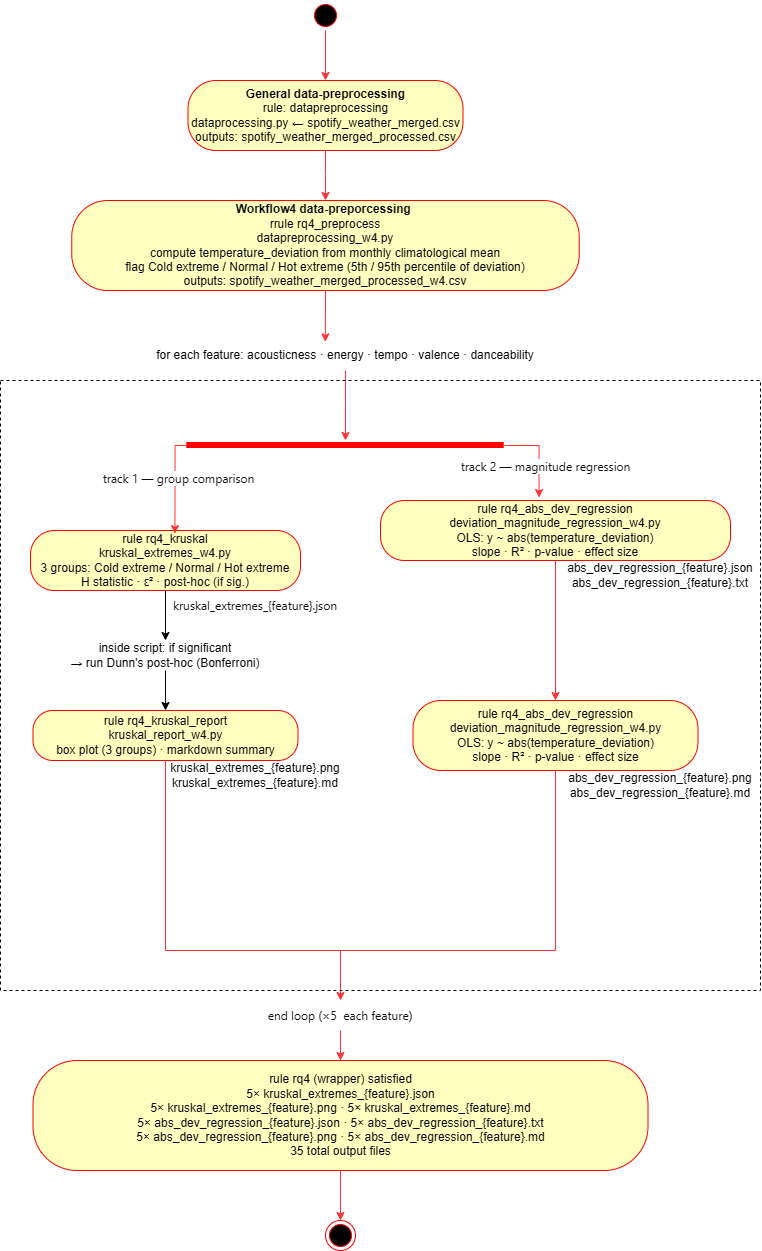

The diagram above was exported from draw.io. Its source (the exported page's mxGraphModel, read from the mxfile embedded in the PNG):
<mxGraphModel dx="1054" dy="1687" grid="1" gridSize="10" guides="1" tooltips="1" connect="1" arrows="1" fold="1" page="1" pageScale="1" pageWidth="850" pageHeight="1100" math="0" shadow="0">
  <root>
    <mxCell id="0" />
    <mxCell id="1" parent="0" />
    <mxCell id="QSa3kcPCHIOE6aQPl558-53" edge="1" parent="1" source="QSa3kcPCHIOE6aQPl558-1" style="edgeStyle=orthogonalEdgeStyle;rounded=0;orthogonalLoop=1;jettySize=auto;html=1;strokeColor=#FF3333;" target="QSa3kcPCHIOE6aQPl558-3" value="">
      <mxGeometry relative="1" as="geometry" />
    </mxCell>
    <mxCell id="QSa3kcPCHIOE6aQPl558-1" parent="1" style="ellipse;html=1;shape=startState;fillColor=#000000;strokeColor=#ff0000;" value="" vertex="1">
      <mxGeometry height="30" width="30" x="320" y="-170" as="geometry" />
    </mxCell>
    <mxCell id="QSa3kcPCHIOE6aQPl558-54" edge="1" parent="1" source="QSa3kcPCHIOE6aQPl558-3" style="edgeStyle=orthogonalEdgeStyle;rounded=0;orthogonalLoop=1;jettySize=auto;html=1;strokeColor=#FF3333;" target="QSa3kcPCHIOE6aQPl558-7" value="">
      <mxGeometry relative="1" as="geometry" />
    </mxCell>
    <mxCell id="QSa3kcPCHIOE6aQPl558-3" parent="1" style="rounded=1;whiteSpace=wrap;html=1;arcSize=40;fontColor=#000000;fillColor=#ffffc0;strokeColor=#ff0000;" value="&lt;div&gt;&lt;b&gt;General data-preprocessing&lt;/b&gt;&lt;/div&gt;&lt;div&gt;rule: datapreprocessing&lt;/div&gt;&lt;div&gt;dataprocessing.py ← spotify_weather_merged.csv&lt;/div&gt;&lt;div&gt;outputs: spotify_weather_merged_processed.csv&lt;/div&gt;" vertex="1">
      <mxGeometry height="70" width="275" x="197.5" y="-90" as="geometry" />
    </mxCell>
    <mxCell id="QSa3kcPCHIOE6aQPl558-7" parent="1" style="whiteSpace=wrap;html=1;fillColor=#ffffc0;strokeColor=#ff0000;fontColor=#000000;rounded=1;arcSize=40;" value="&lt;div&gt;&lt;b&gt;Workflow4 data-preporcessing&amp;nbsp;&lt;/b&gt;&lt;/div&gt;&lt;div&gt;r&lt;span style=&quot;font-size: 12px;&quot;&gt;&lt;span style=&quot;background-color: transparent;&quot;&gt;rule rq4_preprocess&lt;/span&gt;&lt;br&gt;&lt;/span&gt;&lt;/div&gt;&lt;div&gt;&lt;span style=&quot;font-size: 12px;&quot;&gt;datapreprocessing_w4.py&lt;/span&gt;&lt;/div&gt;&lt;div&gt;&lt;span style=&quot;font-size: 12px;&quot;&gt;compute temperature_deviation from monthly climatological mean&lt;/span&gt;&lt;/div&gt;&lt;div&gt;&lt;span style=&quot;font-size: 12px;&quot;&gt;flag Cold extreme / Normal / Hot extreme (5th / 95th percentile of deviation)&lt;/span&gt;&lt;/div&gt;&lt;div&gt;&lt;span style=&quot;font-size: 12px;&quot;&gt;outputs: spotify_weather_merged_processed_w4.csv&lt;/span&gt;&lt;/div&gt;" vertex="1">
      <mxGeometry height="90" width="507.5" x="81.25" y="30" as="geometry" />
    </mxCell>
    <mxCell id="QSa3kcPCHIOE6aQPl558-9" parent="1" style="shape=line;html=1;strokeWidth=6;strokeColor=#ff0000;" value="" vertex="1">
      <mxGeometry height="10" width="317.5" x="196.25" y="270" as="geometry" />
    </mxCell>
    <mxCell id="Vt8kh1-vsHVzaVOQPLsj-10" edge="1" parent="1" source="QSa3kcPCHIOE6aQPl558-14" style="edgeStyle=orthogonalEdgeStyle;rounded=0;orthogonalLoop=1;jettySize=auto;html=1;entryX=0.5;entryY=0;entryDx=0;entryDy=0;" target="Vt8kh1-vsHVzaVOQPLsj-12">
      <mxGeometry relative="1" as="geometry">
        <mxPoint x="175" y="490" as="targetPoint" />
      </mxGeometry>
    </mxCell>
    <mxCell id="QSa3kcPCHIOE6aQPl558-14" parent="1" style="rounded=1;whiteSpace=wrap;html=1;arcSize=40;fontColor=#000000;fillColor=#ffffc0;strokeColor=#ff0000;" value="&lt;div&gt;&lt;span style=&quot;font-size: 12px;&quot;&gt;rule rq4_kruskal&lt;/span&gt;&lt;/div&gt;&lt;div&gt;&lt;span style=&quot;font-size: 12px;&quot;&gt;kruskal_extremes_w4.py&lt;/span&gt;&lt;/div&gt;&lt;div&gt;&lt;span style=&quot;font-size: 12px;&quot;&gt;3 groups: Cold extreme / Normal / Hot extreme&lt;/span&gt;&lt;/div&gt;&lt;div&gt;&lt;span style=&quot;font-size: 12px;&quot;&gt;H statistic · ε² · post-hoc (if sig.)&lt;/span&gt;&lt;/div&gt;" vertex="1">
      <mxGeometry height="60" width="270" x="40" y="360" as="geometry" />
    </mxCell>
    <mxCell id="Vt8kh1-vsHVzaVOQPLsj-22" edge="1" parent="1" source="QSa3kcPCHIOE6aQPl558-18" style="edgeStyle=orthogonalEdgeStyle;rounded=0;orthogonalLoop=1;jettySize=auto;html=1;entryX=0.5;entryY=0;entryDx=0;entryDy=0;strokeColor=#FF3333;" target="Vt8kh1-vsHVzaVOQPLsj-20">
      <mxGeometry relative="1" as="geometry" />
    </mxCell>
    <mxCell id="QSa3kcPCHIOE6aQPl558-18" parent="1" style="rounded=1;whiteSpace=wrap;html=1;arcSize=40;fontColor=#000000;fillColor=#ffffc0;strokeColor=#ff0000;" value="&lt;div&gt;&lt;span style=&quot;font-size: 12px;&quot;&gt;rule rq4_abs_dev_regression&lt;/span&gt;&lt;/div&gt;&lt;div&gt;&lt;span style=&quot;font-size: 12px;&quot;&gt;deviation_magnitude_regression_w4.py&lt;/span&gt;&lt;/div&gt;&lt;div&gt;&lt;span style=&quot;font-size: 12px;&quot;&gt;OLS: y ~ abs(temperature_deviation)&lt;/span&gt;&lt;/div&gt;&lt;div&gt;&lt;span style=&quot;font-size: 12px;&quot;&gt;slope · R² · p-value · effect size&lt;/span&gt;&lt;/div&gt;" vertex="1">
      <mxGeometry height="60" width="350" x="390" y="330" as="geometry" />
    </mxCell>
    <mxCell id="QSa3kcPCHIOE6aQPl558-62" edge="1" parent="1" source="QSa3kcPCHIOE6aQPl558-41" style="edgeStyle=orthogonalEdgeStyle;rounded=0;orthogonalLoop=1;jettySize=auto;html=1;strokeColor=#FF3333;" target="QSa3kcPCHIOE6aQPl558-44" value="">
      <mxGeometry relative="1" as="geometry" />
    </mxCell>
    <mxCell id="QSa3kcPCHIOE6aQPl558-41" parent="1" style="text;html=1;whiteSpace=wrap;strokeColor=none;fillColor=none;align=center;verticalAlign=middle;rounded=0;" value="&lt;span style=&quot;color: rgb(11, 11, 11); font-family: &amp;quot;Anthropic Sans&amp;quot;, -apple-system, BlinkMacSystemFont, &amp;quot;Segoe UI&amp;quot;, sans-serif; text-align: start; white-space: nowrap;&quot;&gt;end loop (×5&amp;nbsp; each feature)&lt;/span&gt;" vertex="1">
      <mxGeometry height="30" width="60" x="320" y="830" as="geometry" />
    </mxCell>
    <mxCell id="QSa3kcPCHIOE6aQPl558-61" edge="1" parent="1" source="QSa3kcPCHIOE6aQPl558-44" style="edgeStyle=orthogonalEdgeStyle;rounded=0;orthogonalLoop=1;jettySize=auto;html=1;exitX=0.5;exitY=1;exitDx=0;exitDy=0;entryX=0.5;entryY=0;entryDx=0;entryDy=0;strokeColor=#FF3333;" target="QSa3kcPCHIOE6aQPl558-59">
      <mxGeometry relative="1" as="geometry" />
    </mxCell>
    <mxCell id="QSa3kcPCHIOE6aQPl558-44" parent="1" style="rounded=1;whiteSpace=wrap;html=1;arcSize=40;fontColor=#000000;fillColor=#ffffc0;strokeColor=#ff0000;" value="&lt;div&gt;&lt;span style=&quot;font-size: 12px;&quot;&gt;rule rq4 (wrapper) satisfied&lt;/span&gt;&lt;/div&gt;&lt;div&gt;&lt;span style=&quot;font-size: 12px;&quot;&gt;5× kruskal_extremes_{feature}.json&lt;/span&gt;&lt;/div&gt;&lt;div&gt;&lt;span style=&quot;font-size: 12px;&quot;&gt;5× kruskal_extremes_{feature}.png · 5× kruskal_extremes_{feature}.md&lt;/span&gt;&lt;/div&gt;&lt;div&gt;&lt;span style=&quot;font-size: 12px;&quot;&gt;5× abs_dev_regression_{feature}.json · 5× abs_dev_regression_{feature}.txt&lt;/span&gt;&lt;/div&gt;&lt;div&gt;&lt;span style=&quot;font-size: 12px;&quot;&gt;5× abs_dev_regression_{feature}.png · 5× abs_dev_regression_{feature}.md&lt;/span&gt;&lt;/div&gt;&lt;div&gt;&lt;span style=&quot;font-size: 12px;&quot;&gt;35 total output files&lt;/span&gt;&lt;/div&gt;" vertex="1">
      <mxGeometry height="110" width="615" x="42.5" y="890" as="geometry" />
    </mxCell>
    <mxCell id="Vt8kh1-vsHVzaVOQPLsj-4" edge="1" parent="1" source="QSa3kcPCHIOE6aQPl558-50" style="edgeStyle=orthogonalEdgeStyle;rounded=0;orthogonalLoop=1;jettySize=auto;html=1;exitX=0.5;exitY=1;exitDx=0;exitDy=0;strokeColor=#FF3333;" target="QSa3kcPCHIOE6aQPl558-9">
      <mxGeometry relative="1" as="geometry" />
    </mxCell>
    <mxCell id="QSa3kcPCHIOE6aQPl558-50" parent="1" style="text;html=1;whiteSpace=wrap;strokeColor=none;fillColor=none;align=center;verticalAlign=middle;rounded=0;" value="for each feature: acousticness · energy · tempo · valence · danceability" vertex="1">
      <mxGeometry height="30" width="470" x="120" y="170" as="geometry" />
    </mxCell>
    <mxCell id="QSa3kcPCHIOE6aQPl558-57" edge="1" parent="1" source="QSa3kcPCHIOE6aQPl558-7" style="edgeStyle=orthogonalEdgeStyle;rounded=0;orthogonalLoop=1;jettySize=auto;html=1;entryX=0.457;entryY=0.047;entryDx=0;entryDy=0;entryPerimeter=0;strokeColor=#FF3333;" target="QSa3kcPCHIOE6aQPl558-50">
      <mxGeometry relative="1" as="geometry" />
    </mxCell>
    <mxCell id="QSa3kcPCHIOE6aQPl558-59" parent="1" style="ellipse;html=1;shape=endState;fillColor=#000000;strokeColor=#ff0000;" value="" vertex="1">
      <mxGeometry height="30" width="30" x="335" y="1050" as="geometry" />
    </mxCell>
    <mxCell id="Vt8kh1-vsHVzaVOQPLsj-7" edge="1" parent="1" source="QSa3kcPCHIOE6aQPl558-9" style="edgeStyle=orthogonalEdgeStyle;rounded=0;orthogonalLoop=1;jettySize=auto;html=1;exitX=1;exitY=0.5;exitDx=0;exitDy=0;exitPerimeter=0;entryX=0.453;entryY=-0.049;entryDx=0;entryDy=0;entryPerimeter=0;strokeColor=#FF3333;" target="QSa3kcPCHIOE6aQPl558-18">
      <mxGeometry relative="1" as="geometry" />
    </mxCell>
    <mxCell id="Vt8kh1-vsHVzaVOQPLsj-30" connectable="0" parent="Vt8kh1-vsHVzaVOQPLsj-7" style="edgeLabel;html=1;align=center;verticalAlign=middle;resizable=0;points=[];" value="&lt;span style=&quot;color: rgb(11, 11, 11); font-family: &amp;quot;Anthropic Sans&amp;quot;, -apple-system, BlinkMacSystemFont, &amp;quot;Segoe UI&amp;quot;, sans-serif; font-size: 12px; text-align: start;&quot;&gt;track 2 — magnitude regression&lt;/span&gt;" vertex="1">
      <mxGeometry relative="1" x="0.2817" y="6" as="geometry">
        <mxPoint y="-1" as="offset" />
      </mxGeometry>
    </mxCell>
    <mxCell id="Vt8kh1-vsHVzaVOQPLsj-9" parent="1" style="text;html=1;whiteSpace=wrap;strokeColor=none;fillColor=none;align=center;verticalAlign=middle;rounded=0;" value="&lt;span style=&quot;color: rgb(11, 11, 11); font-family: &amp;quot;Anthropic Sans&amp;quot;, -apple-system, BlinkMacSystemFont, &amp;quot;Segoe UI&amp;quot;, sans-serif; text-align: start; white-space: nowrap;&quot;&gt;kruskal_extremes_{feature}.json&lt;/span&gt;" vertex="1">
      <mxGeometry height="30" width="60" x="235" y="420" as="geometry" />
    </mxCell>
    <mxCell id="Vt8kh1-vsHVzaVOQPLsj-16" edge="1" parent="1" source="Vt8kh1-vsHVzaVOQPLsj-12" style="edgeStyle=orthogonalEdgeStyle;rounded=0;orthogonalLoop=1;jettySize=auto;html=1;" target="Vt8kh1-vsHVzaVOQPLsj-14">
      <mxGeometry relative="1" as="geometry" />
    </mxCell>
    <mxCell id="Vt8kh1-vsHVzaVOQPLsj-12" parent="1" style="text;html=1;whiteSpace=wrap;strokeColor=none;fillColor=none;align=center;verticalAlign=middle;rounded=0;" value="&lt;div&gt;&lt;span style=&quot;font-size: 12px;&quot;&gt;inside script: if significant&lt;/span&gt;&lt;/div&gt;&lt;div&gt;&lt;span style=&quot;font-size: 12px;&quot;&gt;→ run Dunn's post-hoc (Bonferroni)&lt;/span&gt;&lt;/div&gt;" vertex="1">
      <mxGeometry height="30" width="260" x="45" y="470" as="geometry" />
    </mxCell>
    <mxCell id="Vt8kh1-vsHVzaVOQPLsj-26" edge="1" parent="1" source="Vt8kh1-vsHVzaVOQPLsj-14" style="edgeStyle=orthogonalEdgeStyle;rounded=0;orthogonalLoop=1;jettySize=auto;html=1;entryX=0.5;entryY=1;entryDx=0;entryDy=0;endArrow=none;endFill=0;exitX=0.5;exitY=1;exitDx=0;exitDy=0;strokeColor=#FF3333;" target="Vt8kh1-vsHVzaVOQPLsj-20">
      <mxGeometry relative="1" as="geometry">
        <Array as="points">
          <mxPoint x="175" y="780" />
          <mxPoint x="565" y="780" />
        </Array>
      </mxGeometry>
    </mxCell>
    <mxCell id="Vt8kh1-vsHVzaVOQPLsj-14" parent="1" style="rounded=1;whiteSpace=wrap;html=1;arcSize=40;fontColor=#000000;fillColor=#ffffc0;strokeColor=#ff0000;" value="&lt;div&gt;&lt;span style=&quot;font-size: 12px;&quot;&gt;rule rq4_kruskal_report&lt;/span&gt;&lt;/div&gt;&lt;div&gt;&lt;span style=&quot;font-size: 12px;&quot;&gt;kruskal_report_w4.py&lt;/span&gt;&lt;/div&gt;&lt;div&gt;&lt;span style=&quot;font-size: 12px;&quot;&gt;box plot (3 groups) · markdown summary&lt;/span&gt;&lt;/div&gt;" vertex="1">
      <mxGeometry height="50" width="265" x="42.5" y="540" as="geometry" />
    </mxCell>
    <mxCell id="Vt8kh1-vsHVzaVOQPLsj-17" parent="1" style="text;html=1;whiteSpace=wrap;strokeColor=none;fillColor=none;align=center;verticalAlign=middle;rounded=0;" value="&lt;div&gt;&lt;span style=&quot;font-size: 12px;&quot;&gt;kruskal_extremes_{feature}.png&lt;/span&gt;&lt;/div&gt;&lt;div&gt;&lt;span style=&quot;font-size: 12px;&quot;&gt;kruskal_extremes_{feature}.md&lt;/span&gt;&lt;/div&gt;" vertex="1">
      <mxGeometry height="30" width="60" x="235" y="590" as="geometry" />
    </mxCell>
    <mxCell id="Vt8kh1-vsHVzaVOQPLsj-20" parent="1" style="rounded=1;whiteSpace=wrap;html=1;arcSize=40;fontColor=#000000;fillColor=#ffffc0;strokeColor=#ff0000;" value="&lt;div&gt;&lt;span style=&quot;font-size: 12px;&quot;&gt;rule rq4_abs_dev_regression&lt;/span&gt;&lt;/div&gt;&lt;div&gt;&lt;span style=&quot;font-size: 12px;&quot;&gt;deviation_magnitude_regression_w4.py&lt;/span&gt;&lt;/div&gt;&lt;div&gt;&lt;span style=&quot;font-size: 12px;&quot;&gt;OLS: y ~ abs(temperature_deviation)&lt;/span&gt;&lt;/div&gt;&lt;div&gt;&lt;span style=&quot;font-size: 12px;&quot;&gt;slope · R² · p-value · effect size&lt;/span&gt;&lt;/div&gt;" vertex="1">
      <mxGeometry height="70" width="285" x="422.5" y="530" as="geometry" />
    </mxCell>
    <mxCell id="Vt8kh1-vsHVzaVOQPLsj-23" parent="1" style="text;html=1;whiteSpace=wrap;strokeColor=none;fillColor=none;align=center;verticalAlign=middle;rounded=0;" value="&lt;div&gt;&lt;span style=&quot;font-size: 12px;&quot;&gt;abs_dev_regression_{feature}.json&lt;/span&gt;&lt;/div&gt;&lt;div&gt;&lt;span style=&quot;font-size: 12px;&quot;&gt;abs_dev_regression_{feature}.txt&lt;/span&gt;&lt;/div&gt;" vertex="1">
      <mxGeometry height="30" width="60" x="640" y="390" as="geometry" />
    </mxCell>
    <mxCell id="Vt8kh1-vsHVzaVOQPLsj-24" parent="1" style="text;html=1;whiteSpace=wrap;strokeColor=none;fillColor=none;align=center;verticalAlign=middle;rounded=0;" value="&lt;div&gt;&lt;span style=&quot;font-size: 12px;&quot;&gt;abs_dev_regression_{feature}.png&lt;/span&gt;&lt;/div&gt;&lt;div&gt;&lt;span style=&quot;font-size: 12px;&quot;&gt;abs_dev_regression_{feature}.md&lt;/span&gt;&lt;/div&gt;" vertex="1">
      <mxGeometry height="30" width="60" x="640" y="600" as="geometry" />
    </mxCell>
    <mxCell id="Vt8kh1-vsHVzaVOQPLsj-27" edge="1" parent="1" style="endArrow=classic;html=1;rounded=0;entryX=0.5;entryY=0;entryDx=0;entryDy=0;strokeColor=#FF3333;" target="QSa3kcPCHIOE6aQPl558-41" value="">
      <mxGeometry height="50" relative="1" width="50" as="geometry">
        <mxPoint x="350" y="780" as="sourcePoint" />
        <mxPoint x="400" y="620" as="targetPoint" />
      </mxGeometry>
    </mxCell>
    <mxCell id="Vt8kh1-vsHVzaVOQPLsj-31" edge="1" parent="1" source="QSa3kcPCHIOE6aQPl558-9" style="edgeStyle=orthogonalEdgeStyle;rounded=0;orthogonalLoop=1;jettySize=auto;html=1;exitX=0;exitY=0.5;exitDx=0;exitDy=0;exitPerimeter=0;entryX=0.535;entryY=0.052;entryDx=0;entryDy=0;entryPerimeter=0;strokeColor=#FF3333;" target="QSa3kcPCHIOE6aQPl558-14" value="">
      <mxGeometry relative="1" as="geometry">
        <Array as="points">
          <mxPoint x="184.5" y="275" />
        </Array>
        <mxPoint x="196" y="275" as="sourcePoint" />
        <mxPoint x="170" y="330" as="targetPoint" />
      </mxGeometry>
    </mxCell>
    <mxCell id="Vt8kh1-vsHVzaVOQPLsj-32" connectable="0" parent="Vt8kh1-vsHVzaVOQPLsj-31" style="edgeLabel;html=1;align=center;verticalAlign=middle;resizable=0;points=[];" value="&lt;span style=&quot;color: rgb(11, 11, 11); font-family: &amp;quot;Anthropic Sans&amp;quot;, -apple-system, BlinkMacSystemFont, &amp;quot;Segoe UI&amp;quot;, sans-serif; font-size: 12px; text-align: start;&quot;&gt;track 1 — group comparison&lt;/span&gt;" vertex="1">
      <mxGeometry relative="1" x="-0.1135" y="3" as="geometry">
        <mxPoint as="offset" />
      </mxGeometry>
    </mxCell>
    <mxCell id="Vt8kh1-vsHVzaVOQPLsj-28" parent="1" style="rounded=0;whiteSpace=wrap;html=1;fillColor=none;dashed=1;" value="" vertex="1">
      <mxGeometry height="610" width="760" x="10" y="210" as="geometry" />
    </mxCell>
  </root>
</mxGraphModel>